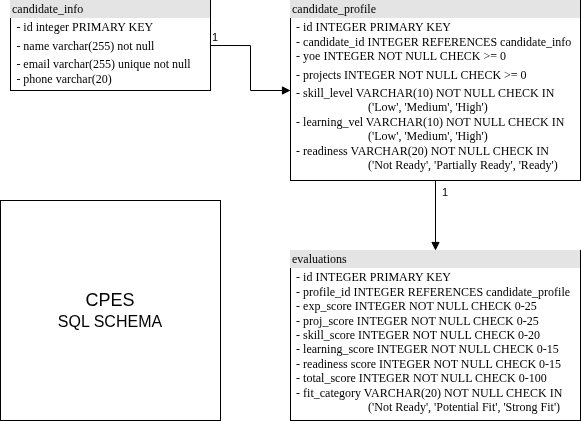

The diagram above was exported from draw.io. Its source (the exported page's mxGraphModel, read from the mxfile embedded in the PNG):
<mxGraphModel dx="1148" dy="512" grid="1" gridSize="10" guides="1" tooltips="1" connect="1" arrows="1" fold="1" page="1" pageScale="1" pageWidth="1100" pageHeight="850" background="none" math="0" shadow="0">
  <root>
    <mxCell id="0" />
    <mxCell id="1" parent="0" />
    <mxCell id="2ed32ef02a7f4228-1" parent="1" style="verticalAlign=top;align=left;overflow=fill;html=1;rounded=0;shadow=0;comic=0;labelBackgroundColor=none;strokeWidth=1;fontFamily=Verdana;fontSize=12" value="&lt;div style=&quot;box-sizing: border-box; width: 100%; background: rgb(228, 228, 228); padding: 2px;&quot;&gt;candidate_info&lt;/div&gt;&lt;table style=&quot;width:100%;font-size:1em;&quot; cellpadding=&quot;2&quot; cellspacing=&quot;0&quot;&gt;&lt;tbody&gt;&lt;tr&gt;&lt;td&gt;&lt;br&gt;&lt;/td&gt;&lt;td&gt;- id integer PRIMARY KEY&lt;br&gt;&lt;/td&gt;&lt;/tr&gt;&lt;tr&gt;&lt;td&gt;&lt;br&gt;&lt;/td&gt;&lt;td&gt;- name varchar(255) not null&lt;/td&gt;&lt;/tr&gt;&lt;tr&gt;&lt;td&gt;&lt;/td&gt;&lt;td&gt;- email varchar(255) unique not null&lt;br&gt;- phone varchar(20)&lt;/td&gt;&lt;/tr&gt;&lt;/tbody&gt;&lt;/table&gt;" vertex="1">
      <mxGeometry height="90" width="200" x="120" y="100" as="geometry" />
    </mxCell>
    <mxCell id="2ed32ef02a7f4228-5" parent="1" style="verticalAlign=top;align=left;overflow=fill;html=1;rounded=0;shadow=0;comic=0;labelBackgroundColor=none;strokeWidth=1;fontFamily=Verdana;fontSize=12" value="&lt;div style=&quot;box-sizing: border-box; width: 100%; background: rgb(228, 228, 228); padding: 2px;&quot;&gt;candidate_profile&lt;/div&gt;&lt;table style=&quot;width:100%;font-size:1em;&quot; cellpadding=&quot;2&quot; cellspacing=&quot;0&quot;&gt;&lt;tbody&gt;&lt;tr&gt;&lt;td&gt;&lt;br&gt;&lt;/td&gt;&lt;td&gt;- id INTEGER PRIMARY KEY&lt;br&gt;- candidate_id INTEGER REFERENCES candidate_info&lt;br&gt;- yoe INTEGER NOT NULL CHECK &amp;gt;= 0&lt;/td&gt;&lt;/tr&gt;&lt;tr&gt;&lt;td&gt;&lt;br&gt;&lt;/td&gt;&lt;td&gt;- projects INTEGER NOT NULL CHECK &amp;gt;= 0&lt;/td&gt;&lt;/tr&gt;&lt;tr&gt;&lt;td&gt;&lt;br&gt;&lt;/td&gt;&lt;td&gt;- skill_level VARCHAR(10) NOT NULL CHECK IN&lt;br&gt;&lt;span style=&quot;white-space-collapse: preserve;&quot;&gt;&#09;&lt;/span&gt;&lt;span style=&quot;white-space-collapse: preserve;&quot;&gt;&#09;&lt;/span&gt;&lt;span style=&quot;white-space-collapse: preserve;&quot;&gt;&#09;&lt;/span&gt;('Low', 'Medium', 'High')&lt;br&gt;- learning_vel VARCHAR(10) NOT NULL CHECK IN&lt;br&gt;&lt;span style=&quot;white-space-collapse: preserve;&quot;&gt;&#09;&lt;/span&gt;&lt;span style=&quot;white-space-collapse: preserve;&quot;&gt;&#09;&lt;/span&gt;&lt;span style=&quot;white-space-collapse: preserve;&quot;&gt;&#09;&lt;/span&gt;('Low', 'Medium', 'High')&lt;br&gt;- readiness VARCHAR(20) NOT NULL CHECK IN&lt;br&gt;&lt;span style=&quot;white-space-collapse: preserve;&quot;&gt;&#09;&lt;/span&gt;&lt;span style=&quot;white-space-collapse: preserve;&quot;&gt;&#09;&lt;/span&gt;&lt;span style=&quot;white-space-collapse: preserve;&quot;&gt;&#09;&lt;/span&gt;('Not Ready', 'Partially Ready', 'Ready')&lt;/td&gt;&lt;/tr&gt;&lt;/tbody&gt;&lt;/table&gt;" vertex="1">
      <mxGeometry height="180" width="290" x="400" y="100" as="geometry" />
    </mxCell>
    <mxCell id="2ed32ef02a7f4228-6" parent="1" style="verticalAlign=top;align=left;overflow=fill;html=1;rounded=0;shadow=0;comic=0;labelBackgroundColor=none;strokeWidth=1;fontFamily=Verdana;fontSize=12" value="&lt;div style=&quot;box-sizing: border-box; width: 100%; background: rgb(228, 228, 228); padding: 2px;&quot;&gt;evaluations&lt;/div&gt;&lt;table style=&quot;width: 100% ; font-size: 1em&quot; cellpadding=&quot;2&quot; cellspacing=&quot;0&quot;&gt;&lt;tbody&gt;&lt;tr&gt;&lt;td&gt;&lt;br&gt;&lt;/td&gt;&lt;td&gt;- id INTEGER PRIMARY KEY&lt;br&gt;- profile_id INTEGER REFERENCES candidate_profile&lt;br&gt;- exp_score INTEGER NOT NULL CHECK 0-25&lt;br&gt;- proj_score INTEGER NOT NULL CHECK 0-25&lt;br&gt;- skill_score INTEGER NOT NULL CHECK 0-20&lt;br&gt;- learning_score INTEGER NOT NULL CHECK 0-15&lt;br&gt;- readiness score INTEGER NOT NULL CHECK 0-15&lt;br&gt;- total_score INTEGER NOT NULL CHECK 0-100&lt;br&gt;- fit_category VARCHAR(20) NOT NULL CHECK IN&lt;br&gt;&lt;span style=&quot;white-space: pre;&quot;&gt;&#09;&lt;/span&gt;&lt;span style=&quot;white-space: pre;&quot;&gt;&#09;&lt;/span&gt;&lt;span style=&quot;white-space: pre;&quot;&gt;&#09;&lt;/span&gt;('Not Ready', 'Potential Fit', 'Strong Fit')&lt;br&gt;&lt;/td&gt;&lt;/tr&gt;&lt;tr&gt;&lt;td&gt;&lt;br&gt;&lt;/td&gt;&lt;td&gt;&lt;br&gt;&lt;/td&gt;&lt;/tr&gt;&lt;tr&gt;&lt;td&gt;&lt;/td&gt;&lt;td&gt;&lt;br&gt;&lt;/td&gt;&lt;/tr&gt;&lt;/tbody&gt;&lt;/table&gt;" vertex="1">
      <mxGeometry height="170" width="290" x="400" y="350" as="geometry" />
    </mxCell>
    <mxCell id="VSxb3ypx8ukBKZHa_eMS-1" edge="1" parent="1" source="2ed32ef02a7f4228-1" style="endArrow=block;endFill=1;html=1;edgeStyle=orthogonalEdgeStyle;align=left;verticalAlign=top;rounded=0;exitX=1;exitY=0.5;exitDx=0;exitDy=0;entryX=0;entryY=0.5;entryDx=0;entryDy=0;" target="2ed32ef02a7f4228-5" value="">
      <mxGeometry relative="1" x="-1" as="geometry">
        <mxPoint x="230" y="260" as="sourcePoint" />
        <mxPoint x="390" y="260" as="targetPoint" />
      </mxGeometry>
    </mxCell>
    <mxCell id="VSxb3ypx8ukBKZHa_eMS-2" connectable="0" parent="VSxb3ypx8ukBKZHa_eMS-1" style="edgeLabel;resizable=0;html=1;align=left;verticalAlign=bottom;" value="1" vertex="1">
      <mxGeometry relative="1" x="-1" as="geometry" />
    </mxCell>
    <mxCell id="VSxb3ypx8ukBKZHa_eMS-3" edge="1" parent="1" source="2ed32ef02a7f4228-5" style="endArrow=block;endFill=1;html=1;edgeStyle=orthogonalEdgeStyle;align=left;verticalAlign=top;rounded=0;exitX=0.5;exitY=1;exitDx=0;exitDy=0;entryX=0.5;entryY=0;entryDx=0;entryDy=0;" target="2ed32ef02a7f4228-6" value="">
      <mxGeometry relative="1" x="-1" as="geometry">
        <mxPoint x="480" y="305" as="sourcePoint" />
        <mxPoint x="560" y="350" as="targetPoint" />
      </mxGeometry>
    </mxCell>
    <mxCell id="VSxb3ypx8ukBKZHa_eMS-4" connectable="0" parent="VSxb3ypx8ukBKZHa_eMS-3" style="edgeLabel;resizable=0;html=1;align=left;verticalAlign=bottom;" value="1" vertex="1">
      <mxGeometry relative="1" x="-1" as="geometry">
        <mxPoint x="5" y="20" as="offset" />
      </mxGeometry>
    </mxCell>
    <mxCell id="VSxb3ypx8ukBKZHa_eMS-5" parent="1" style="whiteSpace=wrap;html=1;aspect=fixed;" value="&lt;font style=&quot;font-size: 18px;&quot;&gt;CPES&lt;/font&gt;&lt;div&gt;&lt;font size=&quot;3&quot;&gt;SQL SCHEMA&lt;/font&gt;&lt;/div&gt;" vertex="1">
      <mxGeometry height="220" width="220" x="110" y="300" as="geometry" />
    </mxCell>
  </root>
</mxGraphModel>